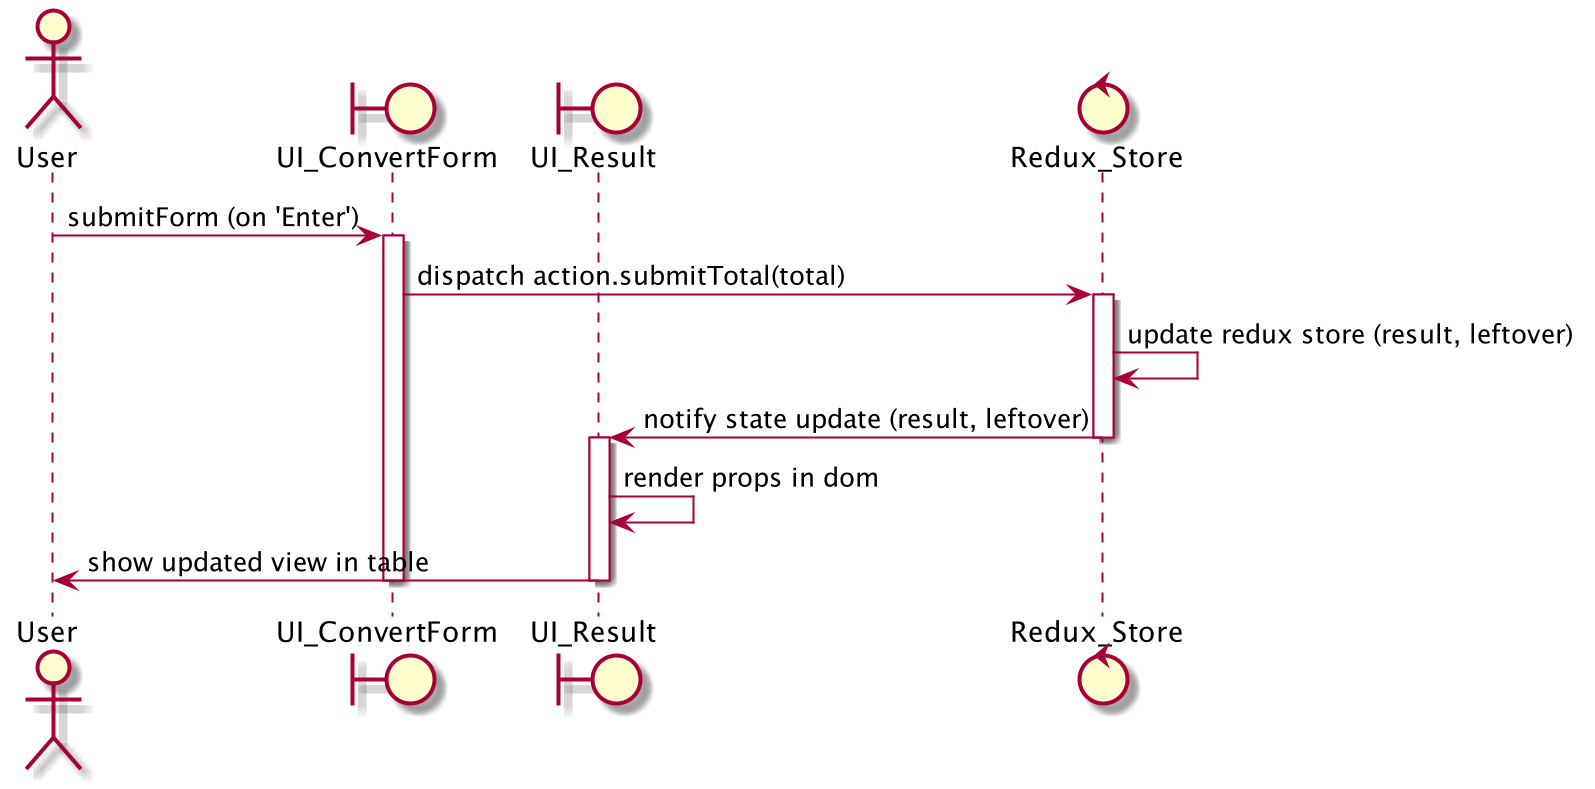

The diagram above was rendered by PlantUML. Its source (embedded in the PNG):
@startuml

actor User
boundary UI_ConvertForm
boundary UI_Result
control Redux_Store

User -> UI_ConvertForm : submitForm (on 'Enter')
activate UI_ConvertForm
UI_ConvertForm -> Redux_Store : dispatch action.submitTotal(total)
activate Redux_Store
Redux_Store -> Redux_Store : update redux store (result, leftover)
Redux_Store -> UI_Result : notify state update (result, leftover)
deactivate Redux_Store
activate UI_Result
UI_Result -> UI_Result : render props in dom
UI_Result -> User : show updated view in table
deactivate UI_Result
deactivate UI_ConvertForm

@enduml